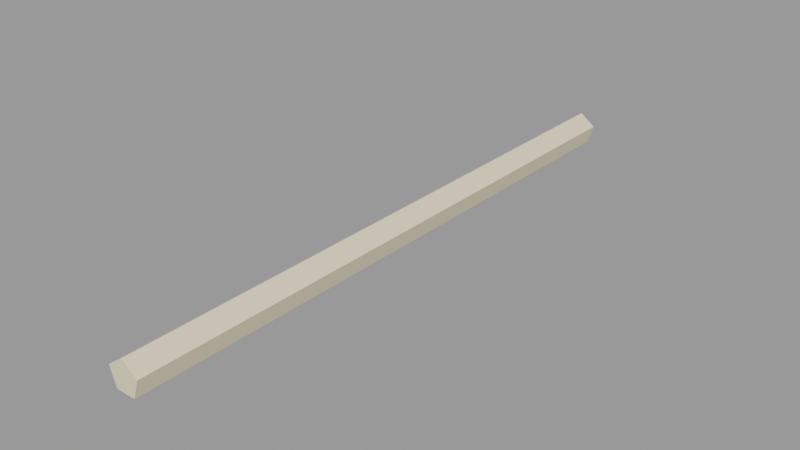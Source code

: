 # Source: ponte_corda.blend  (saved by Blender 3.6.14; exported with 4.5.12 LTS)
import bpy
from mathutils import Matrix  # noqa: F401  (used for matrix-valued properties, if any)

bpy.ops.wm.read_factory_settings(use_empty=True)
scene = bpy.context.scene
scene.name = 'Scene'

# ---- materials (node trees are filled in below, after node groups)
mat_slot_rope = bpy.data.materials.new('slot_rope')
mat_slot_rope.use_transparent_shadow = False
mat_slot_rope.diffuse_color = (0.8, 0.7, 0.5, 1.0)

# ---- material node trees

# ---- meshes
me_corda = bpy.data.meshes.new('Corda')
me_corda.from_pydata([(0.0, -0.5, 0.02487), (0.0, 0.5, 0.02487), (0.02615, -0.5, 0.005872), (0.02615, 0.5, 0.005872), (0.01616, -0.5, -0.02487), (0.01616, 0.5, -0.02487), (-0.01616, -0.5, -0.02487), (-0.01616, 0.5, -0.02487), (-0.02615, -0.5, 0.005872), (-0.02615, 0.5, 0.005872)], [], [(0, 2, 3, 1), (2, 4, 5, 3), (4, 6, 7, 5), (3, 5, 7, 9, 1), (6, 8, 9, 7), (8, 0, 1, 9), (0, 8, 6, 4, 2)])
me_corda.materials.append(mat_slot_rope)
me_corda.update()

# ---- objects
ob_ponte_corda = bpy.data.objects.new('ponte_corda', None)
ob_ponte_corda_corda_rope = bpy.data.objects.new('ponte_corda~Corda@rope', me_corda)

# ---- transforms, parenting, visibility, modifiers, constraints
ob_ponte_corda.location = (0.0, 0.0, 0.0)
ob_ponte_corda.empty_display_size = 0.08
ob_ponte_corda_corda_rope.location = (0.0, 0.0, 0.002626)

# ---- collection membership
scene.collection.objects.link(ob_ponte_corda)
scene.collection.objects.link(ob_ponte_corda_corda_rope)

# ---- scene / render settings (as saved in the file)
scene.frame_start = 1; scene.frame_end = 250; scene.frame_set(1)
scene.render.engine = 'BLENDER_EEVEE_NEXT'
scene.cycles.sampling_pattern = 'TABULATED_SOBOL'
scene.view_settings.view_transform = 'Filmic'
bpy.context.view_layer.update()

# ---- added for rendering (the .blend has no active camera and no usable light): camera, sun + grey world if the file has none
cam_auto = bpy.data.cameras.new('AutoCamera')
cam_auto.lens = 50.0
cam_auto.sensor_width = 36.0
cam_auto.clip_end = 1000.0
ob_auto_camera = bpy.data.objects.new('AutoCamera', cam_auto)
scene.collection.objects.link(ob_auto_camera)
ob_auto_camera.location = (0.927632, -1.11316, 0.744732)
ob_auto_camera.rotation_euler = (1.09748, -7.21219e-08, 0.694738)
scene.camera = ob_auto_camera
light_auto_sun = bpy.data.lights.new('AutoSun', 'SUN')
light_auto_sun.energy = 3.0
light_auto_sun.angle = 0.0523599
ob_auto_sun = bpy.data.objects.new('AutoSun', light_auto_sun)
scene.collection.objects.link(ob_auto_sun)
ob_auto_sun.rotation_euler = (0.872665, 0.174533, 0.523599)
if scene.world is None:
    world_auto = bpy.data.worlds.new('AutoWorld')
    world_auto.color = (0.3, 0.3, 0.3)
    scene.world = world_auto
bpy.context.view_layer.update()
